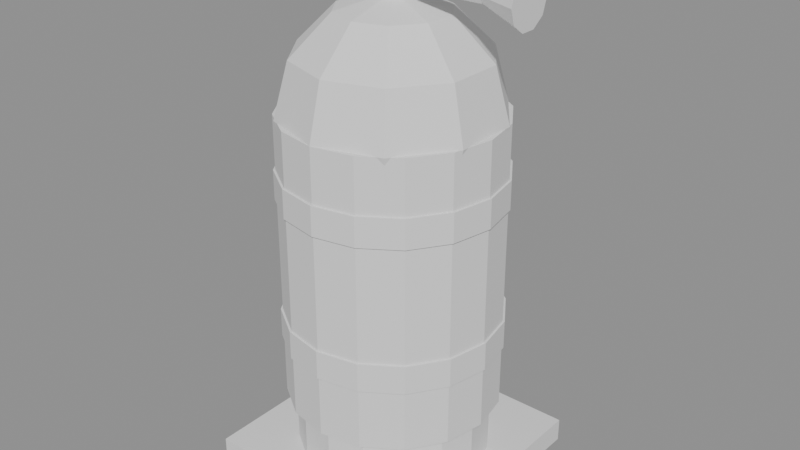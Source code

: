 # Source: SM_Def_Gas.blend  (saved by Blender 4.5.90; exported with 4.5.12 LTS)
import bpy
from mathutils import Matrix  # noqa: F401  (used for matrix-valued properties, if any)

bpy.ops.wm.read_factory_settings(use_empty=True)
scene = bpy.context.scene
scene.name = 'Scene'

# ---- materials (node trees are filled in below, after node groups)
mat_gunmetal = bpy.data.materials.new('gunmetal')
mat_product_green = bpy.data.materials.new('product_green')
mat_product_yellow = bpy.data.materials.new('product_yellow')
mat_blade_steel = bpy.data.materials.new('blade_steel')
mat_product_red = bpy.data.materials.new('product_red')

# ---- material node trees

# ---- meshes
me_sm_def_gas = bpy.data.meshes.new('SM_Def_Gas')
me_sm_def_gas.from_pydata([(-0.25, -0.25, -0.05), (-0.25, -0.25, 0.0), (-0.25, 0.25, -0.05), (-0.25, 0.25, 0.0), (0.25, -0.25, -0.05), (0.25, -0.25, 0.0), (0.25, 0.25, -0.05), (0.25, 0.25, 0.0), (0.0, 0.2, 0.0), (0.0, 0.2, 0.12), (0.07654, 0.1848, 0.0), (0.07654, 0.1848, 0.12), (0.1414, 0.1414, 0.0), (0.1414, 0.1414, 0.12), (0.1848, 0.07654, 0.0), (0.1848, 0.07654, 0.12), (0.2, 0.0, 0.0), (0.2, 0.0, 0.12), (0.1848, -0.07654, 0.0), (0.1848, -0.07654, 0.12), (0.1414, -0.1414, 0.0), (0.1414, -0.1414, 0.12), (0.07654, -0.1848, 0.0), (0.07654, -0.1848, 0.12), (0.0, -0.2, 0.0), (0.0, -0.2, 0.12), (-0.07654, -0.1848, 0.0), (-0.07654, -0.1848, 0.12), (-0.1414, -0.1414, 0.0), (-0.1414, -0.1414, 0.12), (-0.1848, -0.07654, 0.0), (-0.1848, -0.07654, 0.12), (-0.2, 0.0, 0.0), (-0.2, 0.0, 0.12), (-0.1848, 0.07654, 0.0), (-0.1848, 0.07654, 0.12), (-0.1414, 0.1414, 0.0), (-0.1414, 0.1414, 0.12), (-0.07654, 0.1848, 0.0), (-0.07654, 0.1848, 0.12), (0.0, 0.22, 0.12), (0.0, 0.22, 0.72), (0.08419, 0.2033, 0.12), (0.08419, 0.2033, 0.72), (0.1556, 0.1556, 0.12), (0.1556, 0.1556, 0.72), (0.2033, 0.08419, 0.12), (0.2033, 0.08419, 0.72), (0.22, 0.0, 0.12), (0.22, 0.0, 0.72), (0.2033, -0.08419, 0.12), (0.2033, -0.08419, 0.72), (0.1556, -0.1556, 0.12), (0.1556, -0.1556, 0.72), (0.08419, -0.2033, 0.12), (0.08419, -0.2033, 0.72), (0.0, -0.22, 0.12), (0.0, -0.22, 0.72), (-0.08419, -0.2033, 0.12), (-0.08419, -0.2033, 0.72), (-0.1556, -0.1556, 0.12), (-0.1556, -0.1556, 0.72), (-0.2033, -0.08419, 0.12), (-0.2033, -0.08419, 0.72), (-0.22, 0.0, 0.12), (-0.22, 0.0, 0.72), (-0.2033, 0.08419, 0.12), (-0.2033, 0.08419, 0.72), (-0.1556, 0.1556, 0.12), (-0.1556, 0.1556, 0.72), (-0.08419, 0.2033, 0.12), (-0.08419, 0.2033, 0.72), (0.06466, 0.08899, 0.9105), (0.112, 0.1541, 0.83), (0.1293, 0.178, 0.72), (0.112, 0.1541, 0.61), (0.06466, 0.08899, 0.5295), (0.1046, 0.03399, 0.9105), (0.1812, 0.05888, 0.83), (0.2092, 0.06798, 0.72), (0.1812, 0.05888, 0.61), (0.1046, 0.03399, 0.5295), (0.1046, -0.03399, 0.9105), (0.1812, -0.05888, 0.83), (0.2092, -0.06798, 0.72), (0.1812, -0.05888, 0.61), (0.1046, -0.03399, 0.5295), (0.06466, -0.08899, 0.9105), (0.112, -0.1541, 0.83), (0.1293, -0.178, 0.72), (0.112, -0.1541, 0.61), (0.06466, -0.08899, 0.5295), (1.431e-08, -0.11, 0.9105), (1.907e-08, -0.1905, 0.83), (2.861e-08, -0.22, 0.72), (1.907e-08, -0.1905, 0.61), (1.431e-08, -0.11, 0.5295), (-0.06466, -0.08899, 0.9105), (-0.112, -0.1541, 0.83), (-0.1293, -0.178, 0.72), (-0.112, -0.1541, 0.61), (-0.06466, -0.08899, 0.5295), (0.0, 0.0, 0.94), (-0.1046, -0.03399, 0.9105), (-0.1812, -0.05888, 0.83), (-0.2092, -0.06798, 0.72), (-0.1812, -0.05888, 0.61), (-0.1046, -0.03399, 0.5295), (0.0, 0.0, 0.5), (-0.1046, 0.03399, 0.9105), (-0.1812, 0.05888, 0.83), (-0.2092, 0.06798, 0.72), (-0.1812, 0.05888, 0.61), (-0.1046, 0.03399, 0.5295), (-0.06466, 0.08899, 0.9105), (-0.112, 0.1541, 0.83), (-0.1293, 0.178, 0.72), (-0.112, 0.1541, 0.61), (-0.06466, 0.08899, 0.5295), (-2.384e-08, 0.11, 0.9105), (-3.815e-08, 0.1905, 0.83), (-4.768e-08, 0.22, 0.72), (-3.815e-08, 0.1905, 0.61), (-2.384e-08, 0.11, 0.5295), (0.0, 0.224, 0.25), (0.0, 0.224, 0.31), (0.08572, 0.2069, 0.25), (0.08572, 0.2069, 0.31), (0.1584, 0.1584, 0.25), (0.1584, 0.1584, 0.31), (0.2069, 0.08572, 0.25), (0.2069, 0.08572, 0.31), (0.224, 0.0, 0.25), (0.224, 0.0, 0.31), (0.2069, -0.08572, 0.25), (0.2069, -0.08572, 0.31), (0.1584, -0.1584, 0.25), (0.1584, -0.1584, 0.31), (0.08572, -0.2069, 0.25), (0.08572, -0.2069, 0.31), (0.0, -0.224, 0.25), (0.0, -0.224, 0.31), (-0.08572, -0.2069, 0.25), (-0.08572, -0.2069, 0.31), (-0.1584, -0.1584, 0.25), (-0.1584, -0.1584, 0.31), (-0.2069, -0.08572, 0.25), (-0.2069, -0.08572, 0.31), (-0.224, 0.0, 0.25), (-0.224, 0.0, 0.31), (-0.2069, 0.08572, 0.25), (-0.2069, 0.08572, 0.31), (-0.1584, 0.1584, 0.25), (-0.1584, 0.1584, 0.31), (-0.08572, 0.2069, 0.25), (-0.08572, 0.2069, 0.31), (0.0, 0.224, 0.55), (0.0, 0.224, 0.61), (0.08572, 0.2069, 0.55), (0.08572, 0.2069, 0.61), (0.1584, 0.1584, 0.55), (0.1584, 0.1584, 0.61), (0.2069, 0.08572, 0.55), (0.2069, 0.08572, 0.61), (0.224, 0.0, 0.55), (0.224, 0.0, 0.61), (0.2069, -0.08572, 0.55), (0.2069, -0.08572, 0.61), (0.1584, -0.1584, 0.55), (0.1584, -0.1584, 0.61), (0.08572, -0.2069, 0.55), (0.08572, -0.2069, 0.61), (0.0, -0.224, 0.55), (0.0, -0.224, 0.61), (-0.08572, -0.2069, 0.55), (-0.08572, -0.2069, 0.61), (-0.1584, -0.1584, 0.55), (-0.1584, -0.1584, 0.61), (-0.2069, -0.08572, 0.55), (-0.2069, -0.08572, 0.61), (-0.224, 0.0, 0.55), (-0.224, 0.0, 0.61), (-0.2069, 0.08572, 0.55), (-0.2069, 0.08572, 0.61), (-0.1584, 0.1584, 0.55), (-0.1584, 0.1584, 0.61), (-0.08572, 0.2069, 0.55), (-0.08572, 0.2069, 0.61), (0.0, 0.03, 0.92), (0.0, 0.03, 1.02), (0.015, 0.02598, 0.92), (0.015, 0.02598, 1.02), (0.02598, 0.015, 0.92), (0.02598, 0.015, 1.02), (0.03, 0.0, 0.92), (0.03, 0.0, 1.02), (0.02598, -0.015, 0.92), (0.02598, -0.015, 1.02), (0.015, -0.02598, 0.92), (0.015, -0.02598, 1.02), (0.0, -0.03, 0.92), (0.0, -0.03, 1.02), (-0.015, -0.02598, 0.92), (-0.015, -0.02598, 1.02), (-0.02598, -0.015, 0.92), (-0.02598, -0.015, 1.02), (-0.03, 0.0, 0.92), (-0.03, 0.0, 1.02), (-0.02598, 0.015, 0.92), (-0.02598, 0.015, 1.02), (-0.015, 0.02598, 0.92), (-0.015, 0.02598, 1.02), (0.0, 0.08, 1.0), (0.0, 0.08, 1.03), (0.04702, 0.06472, 1.0), (0.04702, 0.06472, 1.03), (0.07608, 0.02472, 1.0), (0.07608, 0.02472, 1.03), (0.07608, -0.02472, 1.0), (0.07608, -0.02472, 1.03), (0.04702, -0.06472, 1.0), (0.04702, -0.06472, 1.03), (0.0, -0.08, 1.0), (0.0, -0.08, 1.03), (-0.04702, -0.06472, 1.0), (-0.04702, -0.06472, 1.03), (-0.07608, -0.02472, 1.0), (-0.07608, -0.02472, 1.03), (-0.07608, 0.02472, 1.0), (-0.07608, 0.02472, 1.03), (-0.04702, 0.06472, 1.0), (-0.04702, 0.06472, 1.03), (0.0, 0.02, 0.97), (0.2, 0.02, 0.97), (-6.182e-10, 0.01414, 0.9559), (0.2, 0.01414, 0.9559), (-8.742e-10, 0.0, 0.95), (0.2, 0.0, 0.95), (-6.182e-10, -0.01414, 0.9559), (0.2, -0.01414, 0.9559), (0.0, -0.02, 0.97), (0.2, -0.02, 0.97), (6.182e-10, -0.01414, 0.9841), (0.2, -0.01414, 0.9841), (8.742e-10, 0.0, 0.99), (0.2, 0.0, 0.99), (6.182e-10, 0.01414, 0.9841), (0.2, 0.01414, 0.9841), (0.2, 0.02, 0.97), (0.28, 0.05, 0.97), (0.2, 0.01618, 0.9582), (0.28, 0.04045, 0.9406), (0.2, 0.00618, 0.951), (0.28, 0.01545, 0.9224), (0.2, -0.00618, 0.951), (0.28, -0.01545, 0.9224), (0.2, -0.01618, 0.9582), (0.28, -0.04045, 0.9406), (0.2, -0.02, 0.97), (0.28, -0.05, 0.97), (0.2, -0.01618, 0.9818), (0.28, -0.04045, 0.9994), (0.2, -0.00618, 0.989), (0.28, -0.01545, 1.018), (0.2, 0.00618, 0.989), (0.28, 0.01545, 1.018), (0.2, 0.01618, 0.9818), (0.28, 0.04045, 0.9994)], [], [(0, 1, 3, 2), (2, 3, 7, 6), (6, 7, 5, 4), (4, 5, 1, 0), (2, 6, 4, 0), (7, 3, 1, 5), (8, 9, 11, 10), (10, 11, 13, 12), (12, 13, 15, 14), (14, 15, 17, 16), (16, 17, 19, 18), (18, 19, 21, 20), (20, 21, 23, 22), (22, 23, 25, 24), (24, 25, 27, 26), (26, 27, 29, 28), (28, 29, 31, 30), (30, 31, 33, 32), (32, 33, 35, 34), (34, 35, 37, 36), (11, 9, 39, 37, 35, 33, 31, 29, 27, 25, 23, 21, 19, 17, 15, 13), (36, 37, 39, 38), (38, 39, 9, 8), (8, 10, 12, 14, 16, 18, 20, 22, 24, 26, 28, 30, 32, 34, 36, 38), (40, 41, 43, 42), (42, 43, 45, 44), (44, 45, 47, 46), (46, 47, 49, 48), (48, 49, 51, 50), (50, 51, 53, 52), (52, 53, 55, 54), (54, 55, 57, 56), (56, 57, 59, 58), (58, 59, 61, 60), (60, 61, 63, 62), (62, 63, 65, 64), (64, 65, 67, 66), (66, 67, 69, 68), (43, 41, 71, 69, 67, 65, 63, 61, 59, 57, 55, 53, 51, 49, 47, 45), (68, 69, 71, 70), (70, 71, 41, 40), (40, 42, 44, 46, 48, 50, 52, 54, 56, 58, 60, 62, 64, 66, 68, 70), (123, 122, 75, 76), (121, 120, 73, 74), (119, 102, 72), (108, 123, 76), (122, 121, 74, 75), (120, 119, 72, 73), (74, 73, 78, 79), (72, 102, 77), (108, 76, 81), (75, 74, 79, 80), (73, 72, 77, 78), (76, 75, 80, 81), (77, 102, 82), (108, 81, 86), (80, 79, 84, 85), (78, 77, 82, 83), (81, 80, 85, 86), (79, 78, 83, 84), (108, 86, 91), (85, 84, 89, 90), (83, 82, 87, 88), (86, 85, 90, 91), (84, 83, 88, 89), (82, 102, 87), (108, 91, 96), (90, 89, 94, 95), (88, 87, 92, 93), (91, 90, 95, 96), (89, 88, 93, 94), (87, 102, 92), (108, 96, 101), (95, 94, 99, 100), (93, 92, 97, 98), (96, 95, 100, 101), (94, 93, 98, 99), (92, 102, 97), (100, 99, 105, 106), (98, 97, 103, 104), (101, 100, 106, 107), (99, 98, 104, 105), (97, 102, 103), (108, 101, 107), (104, 103, 109, 110), (107, 106, 112, 113), (105, 104, 110, 111), (103, 102, 109), (108, 107, 113), (106, 105, 111, 112), (113, 112, 117, 118), (111, 110, 115, 116), (109, 102, 114), (108, 113, 118), (112, 111, 116, 117), (110, 109, 114, 115), (118, 117, 122, 123), (116, 115, 120, 121), (114, 102, 119), (108, 118, 123), (117, 116, 121, 122), (115, 114, 119, 120), (124, 125, 127, 126), (126, 127, 129, 128), (128, 129, 131, 130), (130, 131, 133, 132), (132, 133, 135, 134), (134, 135, 137, 136), (136, 137, 139, 138), (138, 139, 141, 140), (140, 141, 143, 142), (142, 143, 145, 144), (144, 145, 147, 146), (146, 147, 149, 148), (148, 149, 151, 150), (150, 151, 153, 152), (127, 125, 155, 153, 151, 149, 147, 145, 143, 141, 139, 137, 135, 133, 131, 129), (152, 153, 155, 154), (154, 155, 125, 124), (124, 126, 128, 130, 132, 134, 136, 138, 140, 142, 144, 146, 148, 150, 152, 154), (156, 157, 159, 158), (158, 159, 161, 160), (160, 161, 163, 162), (162, 163, 165, 164), (164, 165, 167, 166), (166, 167, 169, 168), (168, 169, 171, 170), (170, 171, 173, 172), (172, 173, 175, 174), (174, 175, 177, 176), (176, 177, 179, 178), (178, 179, 181, 180), (180, 181, 183, 182), (182, 183, 185, 184), (159, 157, 187, 185, 183, 181, 179, 177, 175, 173, 171, 169, 167, 165, 163, 161), (184, 185, 187, 186), (186, 187, 157, 156), (156, 158, 160, 162, 164, 166, 168, 170, 172, 174, 176, 178, 180, 182, 184, 186), (188, 189, 191, 190), (190, 191, 193, 192), (192, 193, 195, 194), (194, 195, 197, 196), (196, 197, 199, 198), (198, 199, 201, 200), (200, 201, 203, 202), (202, 203, 205, 204), (204, 205, 207, 206), (206, 207, 209, 208), (191, 189, 211, 209, 207, 205, 203, 201, 199, 197, 195, 193), (208, 209, 211, 210), (210, 211, 189, 188), (188, 190, 192, 194, 196, 198, 200, 202, 204, 206, 208, 210), (212, 213, 215, 214), (214, 215, 217, 216), (216, 217, 219, 218), (218, 219, 221, 220), (220, 221, 223, 222), (222, 223, 225, 224), (224, 225, 227, 226), (226, 227, 229, 228), (215, 213, 231, 229, 227, 225, 223, 221, 219, 217), (228, 229, 231, 230), (230, 231, 213, 212), (212, 214, 216, 218, 220, 222, 224, 226, 228, 230), (232, 233, 235, 234), (234, 235, 237, 236), (236, 237, 239, 238), (238, 239, 241, 240), (240, 241, 243, 242), (242, 243, 245, 244), (235, 233, 247, 245, 243, 241, 239, 237), (244, 245, 247, 246), (246, 247, 233, 232), (232, 234, 236, 238, 240, 242, 244, 246), (248, 249, 251, 250), (250, 251, 253, 252), (252, 253, 255, 254), (254, 255, 257, 256), (256, 257, 259, 258), (258, 259, 261, 260), (260, 261, 263, 262), (262, 263, 265, 264), (251, 249, 267, 265, 263, 261, 259, 257, 255, 253), (264, 265, 267, 266), (266, 267, 249, 248), (248, 250, 252, 254, 256, 258, 260, 262, 264, 266)])
me_sm_def_gas.polygons.foreach_set('material_index', [0, 0, 0, 0, 0, 0, 1, 1, 1, 1, 1, 1, 1, 1, 1, 1, 1, 1, 1, 1, 1, 1, 1, 1, 1, 1, 1, 1, 1, 1, 1, 1, 1, 1, 1, 1, 1, 1, 1, 1, 1, 1, 1, 1, 1, 1, 1, 1, 1, 1, 1, 1, 1, 1, 1, 1, 1, 1, 1, 1, 1, 1, 1, 1, 1, 1, 1, 1, 1, 1, 1, 1, 1, 1, 1, 1, 1, 1, 1, 1, 1, 1, 1, 1, 1, 1, 1, 1, 1, 1, 1, 1, 1, 1, 1, 1, 1, 1, 1, 1, 1, 1, 2, 2, 2, 2, 2, 2, 2, 2, 2, 2, 2, 2, 2, 2, 2, 2, 2, 2, 2, 2, 2, 2, 2, 2, 2, 2, 2, 2, 2, 2, 2, 2, 2, 2, 2, 2, 3, 3, 3, 3, 3, 3, 3, 3, 3, 3, 3, 3, 3, 3, 4, 4, 4, 4, 4, 4, 4, 4, 4, 4, 4, 4, 3, 3, 3, 3, 3, 3, 3, 3, 3, 3, 0, 0, 0, 0, 0, 0, 0, 0, 0, 0, 0, 0])
me_sm_def_gas.materials.append(mat_gunmetal)
me_sm_def_gas.materials.append(mat_product_green)
me_sm_def_gas.materials.append(mat_product_yellow)
me_sm_def_gas.materials.append(mat_blade_steel)
me_sm_def_gas.materials.append(mat_product_red)
me_sm_def_gas.update()

# ---- objects
ob_sm_def_gas = bpy.data.objects.new('SM_Def_Gas', me_sm_def_gas)

# ---- transforms, parenting, visibility, modifiers, constraints
ob_sm_def_gas.location = (0.0, 0.0, 0.0)

# ---- collection membership
scene.collection.objects.link(ob_sm_def_gas)

# ---- scene / render settings (as saved in the file)
scene.frame_start = 1; scene.frame_end = 250; scene.frame_set(1)
scene.render.engine = 'BLENDER_EEVEE_NEXT'
bpy.context.view_layer.update()

# ---- added for rendering (the .blend has no active camera and no usable light): camera, sun + grey world if the file has none
cam_auto = bpy.data.cameras.new('AutoCamera')
cam_auto.lens = 50.0
cam_auto.sensor_width = 36.0
cam_auto.clip_end = 1000.0
ob_auto_camera = bpy.data.objects.new('AutoCamera', cam_auto)
scene.collection.objects.link(ob_auto_camera)
ob_auto_camera.location = (1.22039, -1.44646, 1.45431)
ob_auto_camera.rotation_euler = (1.09748, -7.21219e-08, 0.694738)
scene.camera = ob_auto_camera
light_auto_sun = bpy.data.lights.new('AutoSun', 'SUN')
light_auto_sun.energy = 3.0
light_auto_sun.angle = 0.0523599
ob_auto_sun = bpy.data.objects.new('AutoSun', light_auto_sun)
scene.collection.objects.link(ob_auto_sun)
ob_auto_sun.rotation_euler = (0.872665, 0.174533, 0.523599)
if scene.world is None:
    world_auto = bpy.data.worlds.new('AutoWorld')
    world_auto.color = (0.3, 0.3, 0.3)
    scene.world = world_auto
bpy.context.view_layer.update()
